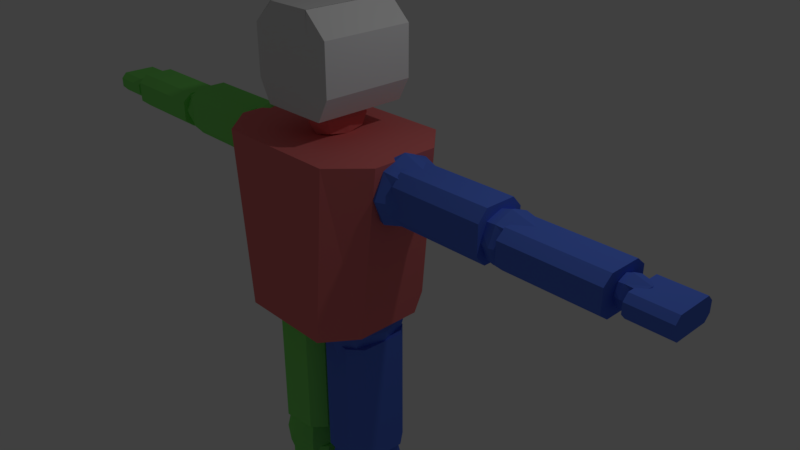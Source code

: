 # Source: Zombie.blend  (saved by Blender 2.78.0; exported with 4.5.12 LTS)
import bpy
from mathutils import Matrix  # noqa: F401  (used for matrix-valued properties, if any)

bpy.ops.wm.read_factory_settings(use_empty=True)
scene = bpy.context.scene
scene.name = 'Scene'

# ---- collections
col_collection_1 = bpy.data.collections.new('Collection 1'); scene.collection.children.link(col_collection_1)

# ---- materials (node trees are filled in below, after node groups)
mat_material_002 = bpy.data.materials.new('Material.002')
mat_material_002.alpha_threshold = 0.0
mat_material_002.use_transparent_shadow = False
mat_material_002.roughness = 0.5
mat_material_003 = bpy.data.materials.new('Material.003')
mat_material_003.alpha_threshold = 0.0
mat_material_003.use_transparent_shadow = False
mat_material_003.diffuse_color = (0.101, 0.1974, 0.8, 1.0)
mat_material_003.roughness = 0.5
mat_material_004 = bpy.data.materials.new('Material.004')
mat_material_004.alpha_threshold = 0.0
mat_material_004.use_transparent_shadow = False
mat_material_004.diffuse_color = (0.2296, 0.8, 0.1567, 1.0)
mat_material_004.roughness = 0.5
mat_material_005 = bpy.data.materials.new('Material.005')
mat_material_005.alpha_threshold = 0.0
mat_material_005.use_transparent_shadow = False
mat_material_005.diffuse_color = (0.8, 0.1884, 0.1884, 1.0)
mat_material_005.roughness = 0.5

# ---- material node trees

# ---- world
world_world = bpy.data.worlds.new('World'); scene.world = world_world
world_world.color = (0.05088, 0.05088, 0.05088)
world_world.use_sun_shadow = False
world_world.sun_shadow_jitter_overblur = 0.0
world_world.cycles.sampling_method = 'MANUAL'

# ---- cameras
cam_camera = bpy.data.cameras.new('Camera')
cam_camera.clip_end = 100.0
cam_camera.lens = 35.0
cam_camera.sensor_width = 32.0
cam_camera.sensor_height = 18.0
cam_camera.ortho_scale = 7.314
cam_camera.dof.focus_distance = 0.0
cam_camera.dof.aperture_fstop = 128.0

# ---- lights
light_lamp = bpy.data.lights.new('Lamp', 'POINT')
light_lamp.transmission_factor = 0.0
light_lamp.cutoff_distance = 30.0
light_lamp.energy = 100.0
light_lamp.shadow_buffer_clip_start = 1.001
light_lamp.shadow_soft_size = 0.1
light_lamp.shadow_maximum_resolution = 0.006
light_lamp.use_absolute_resolution = True

# ---- meshes
me_cube_001 = bpy.data.meshes.new('Cube.001')
me_cube_001.from_pydata([(1.0, -0.4698, -1.0), (1.309, -0.4698, 1.448), (1.0, 0.4698, -1.0), (1.309, 0.4698, 1.448), (0.8852, 0.931, 1.448), (0.6762, -0.931, -1.0), (0.6762, 0.931, -1.0), (0.8852, -0.931, 1.448), (4.516, -0.2311, 0.8422), (4.516, -0.2311, 1.133), (4.516, 0.2502, 0.8422), (5.063, -0.2311, 0.8422), (5.063, -0.2311, 1.133), (5.063, 0.2502, 1.133), (4.516, -0.3052, 1.055), (4.516, 0.3243, 1.055), (4.516, 0.3243, 0.9198), (5.063, 0.3243, 0.9198), (4.516, 0.2502, 1.133), (5.063, 0.2502, 0.8422), (4.516, -0.3052, 0.9198), (5.063, 0.3243, 1.055), (5.063, -0.3052, 1.055), (5.063, -0.3052, 0.9198), (0.1295, -0.2051, -3.598), (0.9001, -0.2051, -3.598), (0.1295, 0.184, -3.598), (0.9001, 0.184, -3.598), (0.1295, -0.2051, -5.461), (0.9001, -0.2051, -5.461), (0.1295, 0.184, -5.461), (0.9001, 0.184, -5.461), (0.3191, -0.4228, -3.598), (0.7105, -0.4228, -3.598), (0.7105, 0.4016, -3.598), (0.3191, 0.4016, -3.598), (0.7105, 0.4016, -5.461), (0.3191, 0.4016, -5.461), (0.7105, -0.4228, -5.461), (0.3191, -0.4228, -5.461), (0.2195, 0.3673, 1.657), (0.2195, 0.05261, 1.447), (0.2195, 0.05261, 1.866), (0.2195, -0.2621, 1.657), (0.193, 0.3096, 1.828), (0.193, 0.3096, 1.486), (0.193, -0.2043, 1.828), (0.193, -0.2043, 1.486), (0.3071, -1.256, -5.904), (0.2079, -1.127, -5.757), (0.2079, 0.5736, -5.904), (0.2079, 0.5736, -5.584), (0.7121, -1.256, -5.904), (0.8114, -1.127, -5.757), (0.8114, 0.5736, -5.904), (0.8114, 0.5736, -5.584), (0.2079, -0.7001, -5.904), (0.2079, -1.009, -5.904), (0.2079, -0.841, -5.613), (0.2079, -0.6917, -5.584), (0.8114, -1.009, -5.904), (0.8114, -0.7001, -5.904), (0.8114, -0.6917, -5.584), (0.8114, -0.841, -5.613), (1.026, -0.2804, 0.757), (1.026, -0.2804, 1.311), (1.026, 0.274, 0.757), (1.581, -0.2804, 0.757), (1.581, -0.2804, 1.311), (1.581, 0.274, 0.757), (1.581, 0.274, 1.311), (0.964, -0.003178, 0.6947), (0.964, -0.3427, 1.034), (1.303, 0.3363, 0.6947), (1.303, 0.3363, 1.374), (1.643, 0.3363, 1.034), (1.643, -0.003178, 0.6947), (1.643, -0.003178, 1.374), (1.643, -0.3427, 1.034), (1.303, -0.3427, 0.6947), (1.303, -0.3427, 1.374), (1.303, -0.003178, 1.514), (1.303, -0.003178, 0.5541), (1.303, -0.4833, 1.034), (1.784, -0.003178, 1.034), (1.303, 0.4769, 1.034), (2.643, -0.2103, 0.8227), (2.643, -0.2103, 1.21), (2.643, 0.2039, 0.8227), (2.643, 0.2039, 1.21), (3.197, -0.2103, 0.8227), (3.197, -0.2103, 1.21), (3.197, 0.2039, 0.8227), (3.197, 0.2039, 1.21), (2.58, -0.003178, 0.7793), (2.58, -0.2568, 1.016), (2.58, -0.003178, 1.253), (2.58, 0.2505, 1.016), (2.92, 0.2505, 0.7793), (2.92, 0.2505, 1.253), (3.259, 0.2505, 1.016), (3.259, -0.003178, 0.7793), (3.259, -0.003178, 1.253), (3.259, -0.2568, 1.016), (2.92, -0.2568, 0.7793), (2.92, -0.2568, 1.253), (2.92, -0.003178, 1.351), (2.92, -0.003178, 0.6811), (2.92, -0.3619, 1.016), (3.4, -0.003178, 1.016), (2.92, 0.3556, 1.016), (2.44, -0.003178, 1.016), (4.255, -0.1224, 0.8791), (4.255, -0.1224, 1.117), (4.255, 0.116, 0.8791), (4.255, 0.116, 1.117), (4.59, -0.1224, 0.8791), (4.59, -0.1224, 1.117), (4.59, 0.116, 0.8791), (4.59, 0.116, 1.117), (4.217, -0.003178, 0.8523), (4.217, -0.1492, 0.9983), (4.217, -0.003178, 1.144), (4.217, 0.1428, 0.9983), (4.423, 0.1428, 0.8523), (4.423, 0.1428, 1.144), (4.628, 0.1428, 0.9983), (4.628, -0.003178, 0.8523), (4.628, -0.003178, 1.144), (4.628, -0.1492, 0.9983), (4.423, -0.1492, 0.8523), (4.423, -0.1492, 1.144), (4.423, -0.003178, 1.205), (4.423, -0.003178, 0.7919), (4.423, -0.2096, 0.9983), (4.713, -0.003178, 0.9983), (4.423, 0.2033, 0.9983), (4.133, -0.003178, 0.9983), (0.2666, -0.3356, -1.551), (0.2666, -0.3356, -0.7109), (0.2666, 0.3708, -1.551), (0.2666, 0.3708, -0.7109), (0.7574, -0.3356, -1.551), (0.7574, -0.3356, -0.7109), (0.7574, 0.3708, -1.551), (0.7574, 0.3708, -0.7109), (0.2114, 0.01759, -1.646), (0.2114, -0.415, -1.131), (0.2114, 0.01759, -0.6165), (0.2114, 0.4502, -1.131), (0.512, 0.4502, -1.646), (0.512, 0.4502, -0.6165), (0.8126, 0.4502, -1.131), (0.8126, 0.01759, -1.646), (0.8126, 0.01759, -0.6165), (0.8126, -0.415, -1.131), (0.512, -0.415, -1.646), (0.512, -0.415, -0.6165), (0.512, 0.01759, -0.4033), (0.512, 0.01759, -1.859), (0.512, -0.5942, -1.131), (0.9371, 0.01759, -1.131), (0.512, 0.6294, -1.131), (0.08691, 0.01759, -1.131), (0.2858, -0.3539, -3.9), (0.2858, -0.3539, -3.06), (0.2858, 0.3058, -3.9), (0.2858, 0.3058, -3.06), (0.7766, -0.3539, -3.9), (0.7766, -0.3539, -3.06), (0.7766, 0.3058, -3.9), (0.7766, 0.3058, -3.06), (0.2307, -0.02405, -3.995), (0.2307, -0.428, -3.48), (0.2307, -0.02405, -2.965), (0.2307, 0.3799, -3.48), (0.5312, 0.3799, -3.995), (0.5312, 0.3799, -2.965), (0.8318, 0.3799, -3.48), (0.8318, -0.02405, -3.995), (0.8318, -0.02405, -2.965), (0.8318, -0.428, -3.48), (0.5312, -0.428, -3.995), (0.5312, -0.428, -2.965), (0.5312, -0.02405, -2.752), (0.5312, -0.02405, -4.208), (0.5312, -0.5953, -3.48), (0.9563, -0.02405, -3.48), (0.5312, 0.5472, -3.48), (0.1062, -0.02405, -3.48), (0.3553, -0.3004, -5.66), (0.3553, -0.3004, -5.431), (0.3553, 0.2523, -5.66), (0.3553, 0.2523, -5.431), (0.7072, -0.3004, -5.66), (0.7072, -0.3004, -5.431), (0.7072, 0.2523, -5.66), (0.7072, 0.2523, -5.431), (0.3157, -0.02406, -5.686), (0.3157, -0.3625, -5.545), (0.3157, -0.02406, -5.405), (0.3157, 0.3144, -5.545), (0.5312, 0.3144, -5.686), (0.5312, 0.3144, -5.405), (0.7467, 0.3144, -5.545), (0.7467, -0.02406, -5.686), (0.7467, -0.02406, -5.405), (0.7467, -0.3625, -5.545), (0.5312, -0.3625, -5.686), (0.5312, -0.3625, -5.405), (0.5312, -0.02406, -5.347), (0.5312, -0.02406, -5.744), (0.5312, -0.5026, -5.545), (0.836, -0.02406, -5.545), (0.5312, 0.4545, -5.545), (0.2265, -0.02406, -5.545), (0.2793, 0.05261, 1.657), (1.475, -0.2385, 0.7091), (1.475, -0.2385, 1.39), (1.475, 0.1835, 0.7091), (1.475, 0.1835, 1.39), (2.783, -0.2385, 0.7091), (2.783, -0.2385, 1.39), (2.783, 0.1835, 0.7091), (2.783, 0.1835, 1.39), (1.475, -0.3681, 0.8542), (1.475, -0.3681, 1.245), (1.475, 0.3132, 1.245), (1.475, 0.3132, 0.8542), (2.783, 0.3132, 1.245), (2.783, 0.3132, 0.8542), (2.783, -0.3681, 1.245), (2.783, -0.3681, 0.8542), (3.03, -0.2385, 0.7521), (3.03, -0.2385, 1.26), (3.03, 0.1835, 0.7521), (3.03, 0.1835, 1.26), (4.338, -0.2385, 0.7521), (4.338, -0.2385, 1.26), (4.338, 0.1835, 0.7521), (4.338, 0.1835, 1.26), (3.03, -0.3681, 0.8602), (3.03, -0.3681, 1.152), (3.03, 0.3132, 1.152), (3.03, 0.3132, 0.8602), (4.338, 0.3132, 1.152), (4.338, 0.3132, 0.8602), (4.338, -0.3681, 1.152), (4.338, -0.3681, 0.8602), (0.06229, -0.2483, -1.289), (0.8963, -0.3326, -1.286), (0.1079, 0.3424, -1.284), (0.9419, 0.2581, -1.281), (0.06811, -0.2475, -3.162), (0.9021, -0.3317, -3.159), (0.1137, 0.3432, -3.156), (0.9477, 0.2589, -3.154), (0.2258, -0.4477, -1.29), (0.7047, -0.4961, -1.289), (0.7784, 0.4576, -1.28), (0.2995, 0.5059, -1.281), (0.7842, 0.4584, -3.153), (0.3053, 0.5068, -3.154), (0.7105, -0.4953, -3.161), (0.2316, -0.4469, -3.163), (-1.0, -0.4698, -1.0), (-1.309, -0.4698, 1.448), (-1.0, 0.4698, -1.0), (-1.309, 0.4698, 1.448), (0.0, 0.931, -1.0), (0.0, 0.931, 1.448), (0.0, -0.931, -1.0), (0.0, -0.931, 1.448), (-0.8852, 0.931, 1.448), (-0.6762, -0.931, -1.0), (-0.6762, 0.931, -1.0), (-0.8852, -0.931, 1.448), (-4.516, -0.2311, 0.8422), (-4.516, -0.2311, 1.133), (-4.516, 0.2502, 0.8422), (-5.063, -0.2311, 0.8422), (-5.063, -0.2311, 1.133), (-5.063, 0.2502, 1.133), (-4.516, -0.3052, 1.055), (-4.516, 0.3243, 1.055), (-4.516, 0.3243, 0.9198), (-5.063, 0.3243, 0.9198), (-4.516, 0.2502, 1.133), (-5.063, 0.2502, 0.8422), (-4.516, -0.3052, 0.9198), (-5.063, 0.3243, 1.055), (-5.063, -0.3052, 1.055), (-5.063, -0.3052, 0.9198), (-0.1295, -0.2051, -3.598), (-0.9001, -0.2051, -3.598), (-0.1295, 0.184, -3.598), (-0.9001, 0.184, -3.598), (-0.1295, -0.2051, -5.461), (-0.9001, -0.2051, -5.461), (-0.1295, 0.184, -5.461), (-0.9001, 0.184, -5.461), (-0.3191, -0.4228, -3.598), (-0.7105, -0.4228, -3.598), (-0.7105, 0.4016, -3.598), (-0.3191, 0.4016, -3.598), (-0.7105, 0.4016, -5.461), (-0.3191, 0.4016, -5.461), (-0.7105, -0.4228, -5.461), (-0.3191, -0.4228, -5.461), (0.0, 0.3673, 1.447), (0.0, 0.3673, 1.866), (-0.2195, 0.3673, 1.657), (-0.2195, 0.05261, 1.447), (-0.2195, 0.05261, 1.866), (-0.2195, -0.2621, 1.657), (0.0, -0.2621, 1.447), (0.0, -0.2621, 1.866), (-0.193, 0.3096, 1.828), (-0.193, 0.3096, 1.486), (-0.193, -0.2043, 1.828), (-0.193, -0.2043, 1.486), (-0.3071, -1.256, -5.904), (-0.2079, -1.127, -5.757), (-0.2079, 0.5736, -5.904), (-0.2079, 0.5736, -5.584), (-0.7121, -1.256, -5.904), (-0.8114, -1.127, -5.757), (-0.8114, 0.5736, -5.904), (-0.8114, 0.5736, -5.584), (-0.2079, -0.7001, -5.904), (-0.2079, -1.009, -5.904), (-0.2079, -0.841, -5.613), (-0.2079, -0.6917, -5.584), (-0.8114, -1.009, -5.904), (-0.8114, -0.7001, -5.904), (-0.8114, -0.6917, -5.584), (-0.8114, -0.841, -5.613), (-1.026, -0.2804, 0.757), (-1.026, -0.2804, 1.311), (-1.026, 0.274, 0.757), (-1.581, -0.2804, 0.757), (-1.581, -0.2804, 1.311), (-1.581, 0.274, 0.757), (-1.581, 0.274, 1.311), (-0.964, -0.003178, 0.6947), (-0.964, -0.3427, 1.034), (-1.303, 0.3363, 0.6947), (-1.303, 0.3363, 1.374), (-1.643, 0.3363, 1.034), (-1.643, -0.003178, 0.6947), (-1.643, -0.003178, 1.374), (-1.643, -0.3427, 1.034), (-1.303, -0.3427, 0.6947), (-1.303, -0.3427, 1.374), (-1.303, -0.003178, 1.514), (-1.303, -0.003178, 0.5541), (-1.303, -0.4833, 1.034), (-1.784, -0.003178, 1.034), (-1.303, 0.4769, 1.034), (-2.643, -0.2103, 0.8227), (-2.643, -0.2103, 1.21), (-2.643, 0.2039, 0.8227), (-2.643, 0.2039, 1.21), (-3.197, -0.2103, 0.8227), (-3.197, -0.2103, 1.21), (-3.197, 0.2039, 0.8227), (-3.197, 0.2039, 1.21), (-2.58, -0.003178, 0.7793), (-2.58, -0.2568, 1.016), (-2.58, -0.003178, 1.253), (-2.58, 0.2505, 1.016), (-2.92, 0.2505, 0.7793), (-2.92, 0.2505, 1.253), (-3.259, 0.2505, 1.016), (-3.259, -0.003178, 0.7793), (-3.259, -0.003178, 1.253), (-3.259, -0.2568, 1.016), (-2.92, -0.2568, 0.7793), (-2.92, -0.2568, 1.253), (-2.92, -0.003178, 1.351), (-2.92, -0.003178, 0.6811), (-2.92, -0.3619, 1.016), (-3.4, -0.003178, 1.016), (-2.92, 0.3556, 1.016), (-2.44, -0.003178, 1.016), (-4.255, -0.1224, 0.8791), (-4.255, -0.1224, 1.117), (-4.255, 0.116, 0.8791), (-4.255, 0.116, 1.117), (-4.59, -0.1224, 0.8791), (-4.59, -0.1224, 1.117), (-4.59, 0.116, 0.8791), (-4.59, 0.116, 1.117), (-4.217, -0.003178, 0.8523), (-4.217, -0.1492, 0.9983), (-4.217, -0.003178, 1.144), (-4.217, 0.1428, 0.9983), (-4.423, 0.1428, 0.8523), (-4.423, 0.1428, 1.144), (-4.628, 0.1428, 0.9983), (-4.628, -0.003178, 0.8523), (-4.628, -0.003178, 1.144), (-4.628, -0.1492, 0.9983), (-4.423, -0.1492, 0.8523), (-4.423, -0.1492, 1.144), (-4.423, -0.003178, 1.205), (-4.423, -0.003178, 0.7919), (-4.423, -0.2096, 0.9983), (-4.713, -0.003178, 0.9983), (-4.423, 0.2033, 0.9983), (-4.133, -0.003178, 0.9983), (-0.2666, -0.3356, -1.551), (-0.2666, -0.3356, -0.7109), (-0.2666, 0.3708, -1.551), (-0.2666, 0.3708, -0.7109), (-0.7574, -0.3356, -1.551), (-0.7574, -0.3356, -0.7109), (-0.7574, 0.3708, -1.551), (-0.7574, 0.3708, -0.7109), (-0.2114, 0.01759, -1.646), (-0.2114, -0.415, -1.131), (-0.2114, 0.01759, -0.6165), (-0.2114, 0.4502, -1.131), (-0.512, 0.4502, -1.646), (-0.512, 0.4502, -0.6165), (-0.8126, 0.4502, -1.131), (-0.8126, 0.01759, -1.646), (-0.8126, 0.01759, -0.6165), (-0.8126, -0.415, -1.131), (-0.512, -0.415, -1.646), (-0.512, -0.415, -0.6165), (-0.512, 0.01759, -0.4033), (-0.512, 0.01759, -1.859), (-0.512, -0.5942, -1.131), (-0.9371, 0.01759, -1.131), (-0.512, 0.6294, -1.131), (-0.08691, 0.01759, -1.131), (-0.2858, -0.3539, -3.9), (-0.2858, -0.3539, -3.06), (-0.2858, 0.3058, -3.9), (-0.2858, 0.3058, -3.06), (-0.7766, -0.3539, -3.9), (-0.7766, -0.3539, -3.06), (-0.7766, 0.3058, -3.9), (-0.7766, 0.3058, -3.06), (-0.2307, -0.02405, -3.995), (-0.2307, -0.428, -3.48), (-0.2307, -0.02405, -2.965), (-0.2307, 0.3799, -3.48), (-0.5312, 0.3799, -3.995), (-0.5312, 0.3799, -2.965), (-0.8318, 0.3799, -3.48), (-0.8318, -0.02405, -3.995), (-0.8318, -0.02405, -2.965), (-0.8318, -0.428, -3.48), (-0.5312, -0.428, -3.995), (-0.5312, -0.428, -2.965), (-0.5312, -0.02405, -2.752), (-0.5312, -0.02405, -4.208), (-0.5312, -0.5953, -3.48), (-0.9563, -0.02405, -3.48), (-0.5312, 0.5472, -3.48), (-0.1062, -0.02405, -3.48), (-0.3553, -0.3004, -5.66), (-0.3553, -0.3004, -5.431), (-0.3553, 0.2523, -5.66), (-0.3553, 0.2523, -5.431), (-0.7072, -0.3004, -5.66), (-0.7072, -0.3004, -5.431), (-0.7072, 0.2523, -5.66), (-0.7072, 0.2523, -5.431), (-0.3157, -0.02406, -5.686), (-0.3157, -0.3625, -5.545), (-0.3157, -0.02406, -5.405), (-0.3157, 0.3144, -5.545), (-0.5312, 0.3144, -5.686), (-0.5312, 0.3144, -5.405), (-0.7467, 0.3144, -5.545), (-0.7467, -0.02406, -5.686), (-0.7467, -0.02406, -5.405), (-0.7467, -0.3625, -5.545), (-0.5312, -0.3625, -5.686), (-0.5312, -0.3625, -5.405), (-0.5312, -0.02406, -5.347), (-0.5312, -0.02406, -5.744), (-0.5312, -0.5026, -5.545), (-0.836, -0.02406, -5.545), (-0.5312, 0.4545, -5.545), (-0.2265, -0.02406, -5.545), (0.0, 0.4977, 1.657), (-0.2793, 0.05261, 1.657), (0.0, -0.3924, 1.657), (0.0, 0.05261, 1.361), (0.0, 0.05261, 1.953), (-1.475, -0.2385, 0.7091), (-1.475, -0.2385, 1.39), (-1.475, 0.1835, 0.7091), (-1.475, 0.1835, 1.39), (-2.783, -0.2385, 0.7091), (-2.783, -0.2385, 1.39), (-2.783, 0.1835, 0.7091), (-2.783, 0.1835, 1.39), (-1.475, -0.3681, 0.8542), (-1.475, -0.3681, 1.245), (-1.475, 0.3132, 1.245), (-1.475, 0.3132, 0.8542), (-2.783, 0.3132, 1.245), (-2.783, 0.3132, 0.8542), (-2.783, -0.3681, 1.245), (-2.783, -0.3681, 0.8542), (-3.03, -0.2385, 0.7521), (-3.03, -0.2385, 1.26), (-3.03, 0.1835, 0.7521), (-3.03, 0.1835, 1.26), (-4.338, -0.2385, 0.7521), (-4.338, -0.2385, 1.26), (-4.338, 0.1835, 0.7521), (-4.338, 0.1835, 1.26), (-3.03, -0.3681, 0.8602), (-3.03, -0.3681, 1.152), (-3.03, 0.3132, 1.152), (-3.03, 0.3132, 0.8602), (-4.338, 0.3132, 1.152), (-4.338, 0.3132, 0.8602), (-4.338, -0.3681, 1.152), (-4.338, -0.3681, 0.8602), (-0.06229, -0.2483, -1.289), (-0.8963, -0.3326, -1.286), (-0.1079, 0.3424, -1.284), (-0.9419, 0.2581, -1.281), (-0.06811, -0.2475, -3.162), (-0.9021, -0.3317, -3.159), (-0.1137, 0.3432, -3.156), (-0.9477, 0.2589, -3.154), (-0.2258, -0.4477, -1.29), (-0.7047, -0.4961, -1.289), (-0.7784, 0.4576, -1.28), (-0.2995, 0.5059, -1.281), (-0.7842, 0.4584, -3.153), (-0.3053, 0.5068, -3.154), (-0.7105, -0.4953, -3.161), (-0.2316, -0.4469, -3.163), (-0.4891, -0.5949, 1.799), (-0.3343, -0.5949, 3.085), (-0.4891, 0.6911, 1.799), (-0.3343, 0.6911, 3.085), (0.4698, -0.5949, 1.799), (0.3166, -0.5949, 3.085), (0.4698, 0.6911, 1.799), (0.3166, 0.6911, 3.085), (0.32, 0.6911, 1.799), (-0.3378, 0.6911, 1.799), (-0.3378, 0.6911, 3.085), (0.32, 0.6911, 3.085), (-0.3378, -0.5949, 1.799), (0.32, -0.5949, 1.799), (0.32, -0.5949, 3.085), (-0.3378, -0.5949, 3.085), (-0.6518, -0.5949, 2.109), (-0.6518, -0.5949, 2.789), (-0.6518, 0.6911, 2.789), (-0.6518, 0.6911, 2.109), (0.6341, 0.6911, 2.789), (0.6341, 0.6911, 2.109), (0.6341, -0.5949, 2.789), (0.6341, -0.5949, 2.109), (0.32, -0.5949, 2.789), (0.32, -0.5949, 2.109), (-0.3378, -0.5949, 2.789), (-0.3378, -0.5949, 2.109), (-0.3378, 0.6911, 2.789), (-0.3378, 0.6911, 2.109), (0.32, 0.6911, 2.789), (0.32, 0.6911, 2.109)], [], [(6, 4, 3, 2), (2, 3, 1, 0), (6, 2, 0, 5), (4, 270, 272, 7), (5, 7, 272, 271), (0, 1, 7, 5), (3, 4, 7, 1), (269, 6, 5, 271), (269, 270, 4, 6), (14, 9, 18, 15), (15, 18, 13, 21), (21, 13, 12, 22), (22, 12, 9, 14), (10, 19, 11, 8), (13, 18, 9, 12), (11, 23, 20, 8), (23, 22, 14, 20), (19, 17, 23, 11), (17, 21, 22, 23), (10, 16, 17, 19), (16, 15, 21, 17), (8, 20, 16, 10), (20, 14, 15, 16), (33, 25, 27, 34), (34, 27, 31, 36), (36, 31, 29, 38), (38, 29, 25, 33), (26, 30, 28, 24), (31, 27, 25, 29), (28, 39, 32, 24), (39, 38, 33, 32), (30, 37, 39, 28), (37, 36, 38, 39), (26, 35, 37, 30), (35, 34, 36, 37), (24, 32, 35, 26), (32, 33, 34, 35), (45, 40, 216, 41), (41, 216, 43, 47), (309, 489, 40, 45), (492, 41, 47, 315), (216, 42, 46, 43), (489, 310, 44, 40), (56, 59, 51, 50), (50, 51, 55, 54), (60, 63, 53, 52), (52, 53, 49, 48), (57, 60, 52, 48), (63, 58, 49, 53), (55, 51, 59, 62), (62, 59, 58, 63), (50, 54, 61, 56), (56, 61, 60, 57), (54, 55, 62, 61), (61, 62, 63, 60), (48, 49, 58, 57), (57, 58, 59, 56), (85, 74, 70, 75), (84, 77, 68, 78), (83, 80, 65, 72), (82, 76, 67, 79), (77, 81, 80, 68), (70, 74, 81, 77), (71, 82, 79, 64), (66, 73, 82, 71), (73, 69, 76, 82), (79, 83, 72, 64), (67, 78, 83, 79), (78, 68, 80, 83), (76, 84, 78, 67), (69, 75, 84, 76), (75, 70, 77, 84), (73, 85, 75, 69), (111, 96, 89, 97), (110, 99, 93, 100), (109, 102, 91, 103), (108, 105, 87, 95), (107, 101, 90, 104), (106, 96, 87, 105), (102, 106, 105, 91), (93, 99, 106, 102), (99, 89, 96, 106), (94, 107, 104, 86), (88, 98, 107, 94), (98, 92, 101, 107), (104, 108, 95, 86), (90, 103, 108, 104), (103, 91, 105, 108), (101, 109, 103, 90), (92, 100, 109, 101), (100, 93, 102, 109), (98, 110, 100, 92), (88, 97, 110, 98), (97, 89, 99, 110), (94, 111, 97, 88), (86, 95, 111, 94), (95, 87, 96, 111), (137, 122, 115, 123), (136, 125, 119, 126), (135, 128, 117, 129), (134, 131, 113, 121), (133, 127, 116, 130), (132, 122, 113, 131), (128, 132, 131, 117), (119, 125, 132, 128), (125, 115, 122, 132), (120, 133, 130, 112), (114, 124, 133, 120), (124, 118, 127, 133), (130, 134, 121, 112), (116, 129, 134, 130), (129, 117, 131, 134), (127, 135, 129, 116), (118, 126, 135, 127), (126, 119, 128, 135), (124, 136, 126, 118), (114, 123, 136, 124), (123, 115, 125, 136), (120, 137, 123, 114), (112, 121, 137, 120), (121, 113, 122, 137), (163, 148, 141, 149), (162, 151, 145, 152), (161, 154, 143, 155), (160, 157, 139, 147), (159, 153, 142, 156), (158, 148, 139, 157), (154, 158, 157, 143), (145, 151, 158, 154), (151, 141, 148, 158), (146, 159, 156, 138), (140, 150, 159, 146), (150, 144, 153, 159), (156, 160, 147, 138), (142, 155, 160, 156), (155, 143, 157, 160), (153, 161, 155, 142), (144, 152, 161, 153), (152, 145, 154, 161), (150, 162, 152, 144), (140, 149, 162, 150), (149, 141, 151, 162), (146, 163, 149, 140), (138, 147, 163, 146), (147, 139, 148, 163), (189, 174, 167, 175), (188, 177, 171, 178), (187, 180, 169, 181), (186, 183, 165, 173), (185, 179, 168, 182), (184, 174, 165, 183), (180, 184, 183, 169), (171, 177, 184, 180), (177, 167, 174, 184), (172, 185, 182, 164), (166, 176, 185, 172), (176, 170, 179, 185), (182, 186, 173, 164), (168, 181, 186, 182), (181, 169, 183, 186), (179, 187, 181, 168), (170, 178, 187, 179), (178, 171, 180, 187), (176, 188, 178, 170), (166, 175, 188, 176), (175, 167, 177, 188), (172, 189, 175, 166), (164, 173, 189, 172), (173, 165, 174, 189), (215, 200, 193, 201), (214, 203, 197, 204), (213, 206, 195, 207), (212, 209, 191, 199), (211, 205, 194, 208), (210, 200, 191, 209), (206, 210, 209, 195), (197, 203, 210, 206), (203, 193, 200, 210), (198, 211, 208, 190), (192, 202, 211, 198), (202, 196, 205, 211), (208, 212, 199, 190), (194, 207, 212, 208), (207, 195, 209, 212), (205, 213, 207, 194), (196, 204, 213, 205), (204, 197, 206, 213), (202, 214, 204, 196), (192, 201, 214, 202), (201, 193, 203, 214), (198, 215, 201, 192), (190, 199, 215, 198), (199, 191, 200, 215), (40, 44, 42, 216), (47, 43, 491, 315), (43, 46, 316, 491), (309, 45, 41, 492), (42, 493, 316, 46), (44, 310, 493, 42), (226, 218, 220, 227), (227, 220, 224, 229), (229, 224, 222, 231), (231, 222, 218, 226), (219, 223, 221, 217), (224, 220, 218, 222), (221, 232, 225, 217), (232, 231, 226, 225), (223, 230, 232, 221), (230, 229, 231, 232), (219, 228, 230, 223), (228, 227, 229, 230), (217, 225, 228, 219), (225, 226, 227, 228), (242, 234, 236, 243), (243, 236, 240, 245), (245, 240, 238, 247), (247, 238, 234, 242), (235, 239, 237, 233), (240, 236, 234, 238), (237, 248, 241, 233), (248, 247, 242, 241), (239, 246, 248, 237), (246, 245, 247, 248), (235, 244, 246, 239), (244, 243, 245, 246), (233, 241, 244, 235), (241, 242, 243, 244), (258, 250, 252, 259), (259, 252, 256, 261), (261, 256, 254, 263), (263, 254, 250, 258), (251, 255, 253, 249), (256, 252, 250, 254), (253, 264, 257, 249), (264, 263, 258, 257), (255, 262, 264, 253), (262, 261, 263, 264), (251, 260, 262, 255), (260, 259, 261, 262), (249, 257, 260, 251), (257, 258, 259, 260), (64, 72, 65, 80, 81, 74, 85, 73, 66, 71), (275, 267, 268, 273), (267, 265, 266, 268), (275, 274, 265, 267), (273, 276, 272, 270), (274, 271, 272, 276), (265, 274, 276, 266), (268, 266, 276, 273), (269, 271, 274, 275), (269, 275, 273, 270), (283, 284, 287, 278), (284, 290, 282, 287), (290, 291, 281, 282), (291, 283, 278, 281), (279, 277, 280, 288), (282, 281, 278, 287), (280, 277, 289, 292), (292, 289, 283, 291), (288, 280, 292, 286), (286, 292, 291, 290), (279, 288, 286, 285), (285, 286, 290, 284), (277, 279, 285, 289), (289, 285, 284, 283), (302, 303, 296, 294), (303, 305, 300, 296), (305, 307, 298, 300), (307, 302, 294, 298), (295, 293, 297, 299), (300, 298, 294, 296), (297, 293, 301, 308), (308, 301, 302, 307), (299, 297, 308, 306), (306, 308, 307, 305), (295, 299, 306, 304), (304, 306, 305, 303), (293, 295, 304, 301), (301, 304, 303, 302), (318, 312, 490, 311), (312, 320, 314, 490), (309, 318, 311, 489), (492, 315, 320, 312), (490, 314, 319, 313), (489, 311, 317, 310), (329, 323, 324, 332), (323, 327, 328, 324), (333, 325, 326, 336), (325, 321, 322, 326), (330, 321, 325, 333), (336, 326, 322, 331), (328, 335, 332, 324), (335, 336, 331, 332), (323, 329, 334, 327), (329, 330, 333, 334), (327, 334, 335, 328), (334, 333, 336, 335), (321, 330, 331, 322), (330, 329, 332, 331), (358, 348, 343, 347), (357, 351, 341, 350), (356, 345, 338, 353), (355, 352, 340, 349), (350, 341, 353, 354), (343, 350, 354, 347), (344, 337, 352, 355), (339, 344, 355, 346), (346, 355, 349, 342), (352, 337, 345, 356), (340, 352, 356, 351), (351, 356, 353, 341), (349, 340, 351, 357), (342, 349, 357, 348), (348, 357, 350, 343), (346, 342, 348, 358), (384, 370, 362, 369), (383, 373, 366, 372), (382, 376, 364, 375), (381, 368, 360, 378), (380, 377, 363, 374), (379, 378, 360, 369), (375, 364, 378, 379), (366, 375, 379, 372), (372, 379, 369, 362), (367, 359, 377, 380), (361, 367, 380, 371), (371, 380, 374, 365), (377, 359, 368, 381), (363, 377, 381, 376), (376, 381, 378, 364), (374, 363, 376, 382), (365, 374, 382, 373), (373, 382, 375, 366), (371, 365, 373, 383), (361, 371, 383, 370), (370, 383, 372, 362), (367, 361, 370, 384), (359, 367, 384, 368), (368, 384, 369, 360), (410, 396, 388, 395), (409, 399, 392, 398), (408, 402, 390, 401), (407, 394, 386, 404), (406, 403, 389, 400), (405, 404, 386, 395), (401, 390, 404, 405), (392, 401, 405, 398), (398, 405, 395, 388), (393, 385, 403, 406), (387, 393, 406, 397), (397, 406, 400, 391), (403, 385, 394, 407), (389, 403, 407, 402), (402, 407, 404, 390), (400, 389, 402, 408), (391, 400, 408, 399), (399, 408, 401, 392), (397, 391, 399, 409), (387, 397, 409, 396), (396, 409, 398, 388), (393, 387, 396, 410), (385, 393, 410, 394), (394, 410, 395, 386), (436, 422, 414, 421), (435, 425, 418, 424), (434, 428, 416, 427), (433, 420, 412, 430), (432, 429, 415, 426), (431, 430, 412, 421), (427, 416, 430, 431), (418, 427, 431, 424), (424, 431, 421, 414), (419, 411, 429, 432), (413, 419, 432, 423), (423, 432, 426, 417), (429, 411, 420, 433), (415, 429, 433, 428), (428, 433, 430, 416), (426, 415, 428, 434), (417, 426, 434, 425), (425, 434, 427, 418), (423, 417, 425, 435), (413, 423, 435, 422), (422, 435, 424, 414), (419, 413, 422, 436), (411, 419, 436, 420), (420, 436, 421, 412), (462, 448, 440, 447), (461, 451, 444, 450), (460, 454, 442, 453), (459, 446, 438, 456), (458, 455, 441, 452), (457, 456, 438, 447), (453, 442, 456, 457), (444, 453, 457, 450), (450, 457, 447, 440), (445, 437, 455, 458), (439, 445, 458, 449), (449, 458, 452, 443), (455, 437, 446, 459), (441, 455, 459, 454), (454, 459, 456, 442), (452, 441, 454, 460), (443, 452, 460, 451), (451, 460, 453, 444), (449, 443, 451, 461), (439, 449, 461, 448), (448, 461, 450, 440), (445, 439, 448, 462), (437, 445, 462, 446), (446, 462, 447, 438), (488, 474, 466, 473), (487, 477, 470, 476), (486, 480, 468, 479), (485, 472, 464, 482), (484, 481, 467, 478), (483, 482, 464, 473), (479, 468, 482, 483), (470, 479, 483, 476), (476, 483, 473, 466), (471, 463, 481, 484), (465, 471, 484, 475), (475, 484, 478, 469), (481, 463, 472, 485), (467, 481, 485, 480), (480, 485, 482, 468), (478, 467, 480, 486), (469, 478, 486, 477), (477, 486, 479, 470), (475, 469, 477, 487), (465, 475, 487, 474), (474, 487, 476, 466), (471, 465, 474, 488), (463, 471, 488, 472), (472, 488, 473, 464), (311, 490, 313, 317), (320, 315, 491, 314), (314, 491, 316, 319), (309, 492, 312, 318), (313, 319, 316, 493), (317, 313, 493, 310), (503, 504, 497, 495), (504, 506, 501, 497), (506, 508, 499, 501), (508, 503, 495, 499), (496, 494, 498, 500), (501, 499, 495, 497), (498, 494, 502, 509), (509, 502, 503, 508), (500, 498, 509, 507), (507, 509, 508, 506), (496, 500, 507, 505), (505, 507, 506, 504), (494, 496, 505, 502), (502, 505, 504, 503), (519, 520, 513, 511), (520, 522, 517, 513), (522, 524, 515, 517), (524, 519, 511, 515), (512, 510, 514, 516), (517, 515, 511, 513), (514, 510, 518, 525), (525, 518, 519, 524), (516, 514, 525, 523), (523, 525, 524, 522), (512, 516, 523, 521), (521, 523, 522, 520), (510, 512, 521, 518), (518, 521, 520, 519), (535, 536, 529, 527), (536, 538, 533, 529), (538, 540, 531, 533), (540, 535, 527, 531), (528, 526, 530, 532), (533, 531, 527, 529), (530, 526, 534, 541), (541, 534, 535, 540), (532, 530, 541, 539), (539, 541, 540, 538), (528, 532, 539, 537), (537, 539, 538, 536), (526, 528, 537, 534), (534, 537, 536, 535), (337, 344, 339, 346, 358, 347, 354, 353, 338, 345), (559, 543, 545, 560), (572, 553, 549, 562), (562, 549, 547, 564), (568, 557, 543, 559), (550, 548, 546, 555), (552, 545, 543, 557), (549, 553, 556, 547), (553, 552, 557, 556), (544, 551, 554, 542), (551, 550, 555, 554), (564, 547, 556, 566), (566, 556, 557, 568), (560, 545, 552, 570), (570, 552, 553, 572), (551, 571, 573, 550), (571, 570, 572, 573), (544, 561, 571, 551), (561, 560, 570, 571), (555, 567, 569, 554), (567, 566, 568, 569), (546, 565, 567, 555), (565, 564, 566, 567), (554, 569, 558, 542), (569, 568, 559, 558), (548, 563, 565, 546), (563, 562, 564, 565), (550, 573, 563, 548), (573, 572, 562, 563), (542, 558, 561, 544), (558, 559, 560, 561)])
me_cube_001.polygons.foreach_set('material_index', [3, 3, 3, 3, 3, 3, 3, 3, 3, 1, 1, 1, 1, 1, 1, 1, 1, 1, 1, 1, 1, 1, 1, 1, 1, 1, 1, 1, 1, 1, 1, 1, 1, 1, 1, 1, 1, 3, 3, 3, 3, 3, 3, 1, 1, 1, 1, 1, 1, 1, 1, 1, 1, 1, 1, 1, 1, 1, 1, 1, 1, 1, 1, 1, 1, 1, 1, 1, 1, 1, 1, 1, 1, 1, 1, 1, 1, 1, 1, 1, 1, 1, 1, 1, 1, 1, 1, 1, 1, 1, 1, 1, 1, 1, 1, 1, 1, 1, 1, 1, 1, 1, 1, 1, 1, 1, 1, 1, 1, 1, 1, 1, 1, 1, 1, 1, 1, 1, 1, 1, 1, 1, 1, 1, 1, 1, 1, 1, 1, 1, 1, 1, 1, 1, 1, 1, 1, 1, 1, 1, 1, 1, 1, 1, 1, 1, 1, 1, 1, 1, 1, 1, 1, 1, 1, 1, 1, 1, 1, 1, 1, 1, 1, 1, 1, 1, 1, 1, 1, 1, 1, 1, 1, 1, 1, 1, 1, 1, 1, 1, 1, 1, 1, 1, 1, 1, 1, 1, 1, 1, 1, 1, 1, 3, 3, 3, 3, 3, 3, 1, 1, 1, 1, 1, 1, 1, 1, 1, 1, 1, 1, 1, 1, 1, 1, 1, 1, 1, 1, 1, 1, 1, 1, 1, 1, 1, 1, 1, 1, 1, 1, 1, 1, 1, 1, 1, 1, 1, 1, 1, 1, 1, 3, 3, 3, 3, 3, 3, 3, 3, 3, 2, 2, 2, 2, 2, 2, 2, 2, 2, 2, 2, 2, 2, 2, 2, 2, 2, 2, 2, 2, 2, 2, 2, 2, 2, 2, 2, 2, 3, 3, 3, 3, 3, 3, 2, 2, 2, 2, 2, 2, 2, 2, 2, 2, 2, 2, 2, 2, 2, 2, 2, 2, 2, 2, 2, 2, 2, 2, 2, 2, 2, 2, 2, 2, 2, 2, 2, 2, 2, 2, 2, 2, 2, 2, 2, 2, 2, 2, 2, 2, 2, 2, 2, 2, 2, 2, 2, 2, 2, 2, 2, 2, 2, 2, 2, 2, 2, 2, 2, 2, 2, 2, 2, 2, 2, 2, 2, 2, 2, 2, 2, 2, 2, 2, 2, 2, 2, 2, 2, 2, 2, 2, 2, 2, 2, 2, 2, 2, 2, 2, 2, 2, 2, 2, 2, 2, 2, 2, 2, 2, 2, 2, 2, 2, 2, 2, 2, 2, 2, 2, 2, 2, 2, 2, 2, 2, 2, 2, 2, 2, 2, 2, 2, 2, 2, 2, 2, 2, 2, 2, 2, 2, 2, 2, 2, 2, 2, 2, 2, 2, 2, 2, 2, 2, 3, 3, 3, 3, 3, 3, 2, 2, 2, 2, 2, 2, 2, 2, 2, 2, 2, 2, 2, 2, 2, 2, 2, 2, 2, 2, 2, 2, 2, 2, 2, 2, 2, 2, 2, 2, 2, 2, 2, 2, 2, 2, 2, 2, 2, 2, 2, 2, 2, 0, 0, 0, 0, 0, 0, 0, 0, 0, 0, 0, 0, 0, 0, 0, 0, 0, 0, 0, 0, 0, 0, 0, 0, 0, 0, 0, 0, 0, 0])
me_cube_001.materials.append(mat_material_002)
me_cube_001.materials.append(mat_material_003)
me_cube_001.materials.append(mat_material_004)
me_cube_001.materials.append(mat_material_005)
me_cube_001.use_remesh_preserve_volume = False
me_cube_001.use_remesh_preserve_attributes = False
me_cube_001.use_mirror_vertex_groups = False
me_cube_001.update()
arm_armature = bpy.data.armatures.new('Armature')  # bones are not reproduced

# ---- objects
ob_armature = bpy.data.objects.new('Armature', arm_armature)
ob_cube = bpy.data.objects.new('Cube', me_cube_001)
ob_lamp = bpy.data.objects.new('Lamp', light_lamp)
ob_camera = bpy.data.objects.new('Camera', cam_camera)

# ---- transforms, parenting, visibility, modifiers, constraints
ob_armature.location = (0.0, 0.0, 0.0)
ob_armature.show_in_front = True
ob_armature.lineart.crease_threshold = 0.0
ob_cube.parent = ob_armature
ob_cube.location = (0.0, 0.0, 5.993)
ob_cube.lineart.crease_threshold = 0.0
_vg = ob_cube.vertex_groups.new(name='Head')
_vg.add([40, 41, 42, 43, 44, 45, 46, 47, 216, 309, 310, 311, 312, 313, 314, 315, 316, 317, 318, 319, 320, 489, 490, 491, 492, 493, 542, 543, 544, 545, 546, 547, 548, 549, 550, 551, 552, 553, 554, 555, 556, 557, 558, 559, 560, 561, 562, 563, 564, 565, 566, 567, 568, 569, 570, 571, 572, 573], 1.0, 'REPLACE')
_vg = ob_cube.vertex_groups.new(name='Spine')
_vg.add([0, 1, 2, 3, 4, 5, 6, 7, 265, 266, 267, 268, 269, 270, 271, 272, 273, 274, 275, 276], 1.0, 'REPLACE')
_vg = ob_cube.vertex_groups.new(name='UpperArm.L')
_vg.add([64, 65, 66, 67, 68, 69, 70, 71, 72, 73, 74, 75, 76, 77, 78, 79, 80, 81, 82, 83, 84, 85, 217, 218, 219, 220, 221, 222, 223, 224, 225, 226, 227, 228, 229, 230, 231, 232], 1.0, 'REPLACE')
_vg = ob_cube.vertex_groups.new(name='LowerArm.L')
_vg.add([86, 87, 88, 89, 90, 91, 92, 93, 94, 95, 96, 97, 98, 99, 100, 101, 102, 103, 104, 105, 106, 107, 108, 109, 110, 111, 233, 234, 235, 236, 237, 238, 239, 240, 241, 242, 243, 244, 245, 246, 247, 248], 1.0, 'REPLACE')
_vg = ob_cube.vertex_groups.new(name='Hand.L')
_vg.add([8, 9, 10, 11, 12, 13, 14, 15, 16, 17, 18, 19, 20, 21, 22, 23, 112, 113, 114, 115, 116, 117, 118, 119, 120, 121, 122, 123, 124, 125, 126, 127, 128, 129, 130, 131, 132, 133, 134, 135, 136, 137], 1.0, 'REPLACE')
_vg = ob_cube.vertex_groups.new(name='UpperArm.R')
_vg.add([337, 338, 339, 340, 341, 342, 343, 344, 345, 346, 347, 348, 349, 350, 351, 352, 353, 354, 355, 356, 357, 358, 494, 495, 496, 497, 498, 499, 500, 501, 502, 503, 504, 505, 506, 507, 508, 509], 1.0, 'REPLACE')
_vg = ob_cube.vertex_groups.new(name='LowerArm.R')
_vg.add([359, 360, 361, 362, 363, 364, 365, 366, 367, 368, 369, 370, 371, 372, 373, 374, 375, 376, 377, 378, 379, 380, 381, 382, 383, 384, 510, 511, 512, 513, 514, 515, 516, 517, 518, 519, 520, 521, 522, 523, 524, 525], 1.0, 'REPLACE')
_vg = ob_cube.vertex_groups.new(name='Hand.R')
_vg.add([277, 278, 279, 280, 281, 282, 283, 284, 285, 286, 287, 288, 289, 290, 291, 292, 385, 386, 387, 388, 389, 390, 391, 392, 393, 394, 395, 396, 397, 398, 399, 400, 401, 402, 403, 404, 405, 406, 407, 408, 409, 410], 1.0, 'REPLACE')
_vg = ob_cube.vertex_groups.new(name='UpperLeg.L')
_vg.add([138, 139, 140, 141, 142, 143, 144, 145, 146, 147, 148, 149, 150, 151, 152, 153, 154, 155, 156, 157, 158, 159, 160, 161, 162, 163, 249, 250, 251, 252, 253, 254, 255, 256, 257, 258, 259, 260, 261, 262, 263, 264], 1.0, 'REPLACE')
_vg = ob_cube.vertex_groups.new(name='LowerLeg.L')
_vg.add([24, 25, 26, 27, 28, 29, 30, 31, 32, 33, 34, 35, 36, 37, 38, 39, 164, 165, 166, 167, 168, 169, 170, 171, 172, 173, 174, 175, 176, 177, 178, 179, 180, 181, 182, 183, 184, 185, 186, 187, 188, 189], 1.0, 'REPLACE')
_vg = ob_cube.vertex_groups.new(name='Foot.L')
_vg.add([48, 49, 50, 51, 52, 53, 54, 55, 56, 57, 58, 59, 60, 61, 62, 63, 190, 191, 192, 193, 194, 195, 196, 197, 198, 199, 200, 201, 202, 203, 204, 205, 206, 207, 208, 209, 210, 211, 212, 213, 214, 215], 1.0, 'REPLACE')
_vg = ob_cube.vertex_groups.new(name='UpperLeg.R')
_vg.add([411, 412, 413, 414, 415, 416, 417, 418, 419, 420, 421, 422, 423, 424, 425, 426, 427, 428, 429, 430, 431, 432, 433, 434, 435, 436, 526, 527, 528, 529, 530, 531, 532, 533, 534, 535, 536, 537, 538, 539, 540, 541], 1.0, 'REPLACE')
_vg = ob_cube.vertex_groups.new(name='LowerLeg.R')
_vg.add([293, 294, 295, 296, 297, 298, 299, 300, 301, 302, 303, 304, 305, 306, 307, 308, 437, 438, 439, 440, 441, 442, 443, 444, 445, 446, 447, 448, 449, 450, 451, 452, 453, 454, 455, 456, 457, 458, 459, 460, 461, 462], 1.0, 'REPLACE')
_vg = ob_cube.vertex_groups.new(name='Foot.R')
_vg.add([321, 322, 323, 324, 325, 326, 327, 328, 329, 330, 331, 332, 333, 334, 335, 336, 463, 464, 465, 466, 467, 468, 469, 470, 471, 472, 473, 474, 475, 476, 477, 478, 479, 480, 481, 482, 483, 484, 485, 486, 487, 488], 1.0, 'REPLACE')
_m = ob_cube.modifiers.new('Armature', 'ARMATURE')
_m.object = ob_armature
ob_lamp.location = (4.076, 1.005, 11.82)
ob_lamp.rotation_euler = (0.6503, 0.05522, 1.866)
ob_lamp.lock_rotations_4d = False
ob_lamp.empty_display_type = 'ARROWS'
ob_lamp.color = (0.0, 0.0, 0.0, 0.0)
ob_lamp.lineart.crease_threshold = 0.0
ob_camera.location = (8.118, -6.508, 11.26)
ob_camera.rotation_euler = (1.109, 0.0, 0.8149)
ob_camera.lock_rotations_4d = False
ob_camera.empty_display_type = 'ARROWS'
ob_camera.color = (0.0, 0.0, 0.0, 0.0)
ob_camera.display_type = 'WIRE'
ob_camera.lineart.crease_threshold = 0.0

# ---- collection membership
col_collection_1.objects.link(ob_armature)
col_collection_1.objects.link(ob_cube)
col_collection_1.objects.link(ob_lamp)
col_collection_1.objects.link(ob_camera)

# ---- scene / render settings (as saved in the file)
scene.camera = ob_camera
scene.frame_start = 1; scene.frame_end = 34; scene.frame_set(1)
scene.render.engine = 'BLENDER_EEVEE_NEXT'
scene.render.resolution_percentage = 50
scene.render.dither_intensity = 0.0
scene.cycles.use_denoising = False
scene.cycles.samples = 128
scene.cycles.sampling_pattern = 'TABULATED_SOBOL'
scene.cycles.light_sampling_threshold = 0.0
scene.cycles.use_adaptive_sampling = False
scene.cycles.use_light_tree = False
scene.cycles.blur_glossy = 0.0
scene.cycles.sample_clamp_indirect = 0.0
scene.view_settings.view_transform = 'Standard'
bpy.context.view_layer.update()
